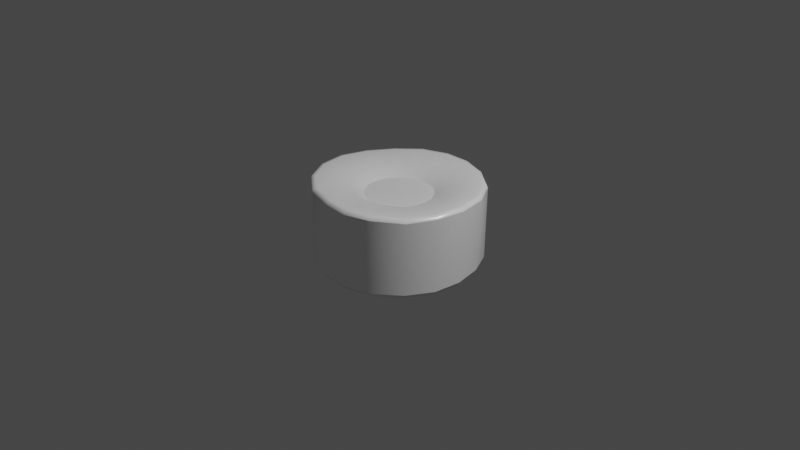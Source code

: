 # Source: Round_Pink.blend  (saved by Blender 2.93.21; exported with 4.5.12 LTS)
import bpy
from mathutils import Matrix  # noqa: F401  (used for matrix-valued properties, if any)

bpy.ops.wm.read_factory_settings(use_empty=True)
scene = bpy.context.scene
scene.name = 'Scene'

# ---- collections
col_collection = bpy.data.collections.new('Collection'); scene.collection.children.link(col_collection)

# ---- materials (node trees are filled in below, after node groups)
mat_mat = bpy.data.materials.new('Mat')
mat_mat.use_transparent_shadow = False
mat_mat.diffuse_color = (1.0, 1.0, 1.0, 1.0)
mat_mat.roughness = 0.2929
mat_mat.specular_intensity = 1.0

# ---- material node trees
mat_mat.use_nodes = True; mat_mat.node_tree.nodes.clear()
_N = mat_mat.node_tree.nodes; _L = mat_mat.node_tree.links
n0 = _N.new('ShaderNodeBsdfPrincipled'); n0.name = 'Principled BSDF'; n0.location = (10, 300)
n0.distribution = 'GGX'
n0.subsurface_method = 'BURLEY'
n0.inputs[0].default_value = (1.0, 1.0, 1.0, 1.0)
n0.inputs[2].default_value = 0.2929
n0.inputs[3].default_value = 1.45
n0.inputs[13].default_value = 1.0
n0.inputs[27].default_value = (0.0, 0.0, 0.0, 1.0)
n0.inputs[28].default_value = 1.0
n1 = _N.new('ShaderNodeOutputMaterial'); n1.name = 'Material Output'; n1.location = (300, 300)
n2 = _N.new('ShaderNodeNormalMap'); n2.name = 'Normal Map'; n2.location = (-300, -300)
n2.label = 'Normal/Map'
_L.new(n0.outputs[0], n1.inputs[0])
_L.new(n2.outputs[0], n0.inputs[5])
n1.is_active_output = True

# ---- world
world_world = bpy.data.worlds.new('World'); scene.world = world_world
world_world.use_nodes = True; world_world.node_tree.nodes.clear()
_N = world_world.node_tree.nodes; _L = world_world.node_tree.links
n0 = _N.new('ShaderNodeOutputWorld'); n0.name = 'World Output'; n0.location = (300, 300)
n1 = _N.new('ShaderNodeBackground'); n1.name = 'Background'; n1.location = (10, 300)
n1.inputs[0].default_value = (0.05088, 0.05088, 0.05088, 1.0)
_L.new(n1.outputs[0], n0.inputs[0])
n0.is_active_output = True
world_world.color = (0.05088, 0.05088, 0.05088)
world_world.use_sun_shadow = False
world_world.sun_shadow_jitter_overblur = 0.0

# ---- cameras
cam_camera = bpy.data.cameras.new('Camera')
cam_camera.clip_end = 100.0
cam_camera.ortho_scale = 7.314

# ---- lights
light_light = bpy.data.lights.new('Light', 'POINT')
light_light.transmission_factor = 0.0
light_light.energy = 1000.0
light_light.shadow_soft_size = 0.1
light_light.shadow_maximum_resolution = 0.006
light_light.use_absolute_resolution = True

# ---- meshes
me_mesh = bpy.data.meshes.new('Mesh')
me_mesh.from_pydata([(-35.81, 29.96, -0.01411), (-48.85, 37.06, 0.2913), (17.78, -29.97, -30.94), (-83.5, 44.08, 1.398), (-87.26, 43.5, 1.28), (-88.81, 40.15, 1.021), (-18.14, -28.52, -30.88), (-33.59, 30.12, 12.35), (-45.73, 37.54, 17.32), (24.09, -36.66, -42.06), (-78.3, 44.89, 30.52), (-81.84, 44.32, 31.7), (-83.25, 41.23, 32.16), (-24.76, -34.5, -42.05), (-27.33, 30.16, 23.14), (-37.16, 37.48, 31.91), (35.63, -29.96, 0.05588), (-63.79, 44.26, 55.05), (-66.7, 43.81, 57.47), (-67.86, 40.95, 58.56), (48.09, -36.57, 0.314), (-17.75, 30.19, 31.1), (-23.81, 37.07, 42.03), (41.42, -42.31, -72.0), (-40.85, 42.8, 71.63), (-42.84, 42.37, 75.0), (-43.66, 39.46, 76.45), (-42.24, -39.11, -71.92), (-6.046, 30.1, 35.19), (-7.689, 36.7, 47.14), (43.33, -41.88, -75.27), (-11.99, 41.47, 78.29), (-12.62, 41.03, 81.98), (-12.9, 38.02, 83.47), (-44.14, -38.57, -75.17), (6.269, 30.03, 35.22), (8.796, 36.74, 47.71), (44.02, -38.84, -76.53), (15.27, 42.34, 81.35), (15.9, 41.93, 85.11), (16.16, 38.94, 86.61), (-44.92, -35.39, -76.46), (17.9, 29.93, 30.97), (24.33, 36.72, 42.53), (6.211, -29.98, -35.22), (41.33, 43.03, 74.11), (43.22, 42.58, 77.35), (43.97, 39.55, 78.64), (-27.85, -27.46, -22.83), (27.48, 29.74, 22.75), (37.52, 36.06, 30.85), (8.46, -36.73, -47.98), (64.34, 40.75, 52.32), (67.26, 40.26, 54.63), (68.43, 37.22, 55.53), (-38.0, -32.97, -31.08), (33.72, 29.69, 11.93), (46.21, 35.98, 15.86), (80.97, -41.67, 1.306), (79.27, 41.92, 27.77), (82.8, 41.63, 29.2), (84.25, 38.77, 29.84), (84.8, -41.24, 1.28), (35.9, 29.85, -0.1625), (49.26, 36.56, -0.3012), (14.46, -42.39, -82.02), (84.55, 43.23, 0.4281), (88.26, 42.82, 0.4657), (89.76, 39.83, 0.4983), (-64.37, -39.34, -53.34), (33.71, 29.98, -12.26), (46.25, 36.91, -16.63), (15.12, -41.95, -85.73), (79.15, 43.06, -28.11), (82.57, 42.53, -29.45), (83.87, 39.43, -30.01), (-67.21, -39.16, -55.77), (27.42, 30.01, -22.97), (37.48, 36.92, -31.18), (15.38, -38.93, -87.2), (63.98, 42.76, -53.25), (66.8, 42.25, -55.71), (67.79, 39.2, -56.66), (-68.35, -36.19, -56.74), (17.87, 29.98, -30.97), (24.15, 36.83, -42.03), (-6.291, -29.53, -35.2), (40.26, 42.95, -71.23), (42.01, 42.52, -74.44), (42.5, 39.55, -75.62), (-34.2, -27.12, -12.11), (6.211, 29.98, -35.22), (8.317, 36.75, -47.91), (-8.549, -36.22, -47.95), (12.53, 42.98, -80.93), (12.9, 42.64, -84.47), (13.0, 39.68, -85.86), (-46.55, -33.24, -16.54), (-6.211, 29.98, -35.22), (-8.46, 36.73, -47.98), (86.53, -38.3, 1.147), (-14.77, 42.46, -81.87), (-15.48, 42.04, -85.55), (-15.74, 39.02, -87.02), (33.28, -29.91, -12.08), (-17.88, 29.98, -30.98), (-24.36, 36.73, -42.19), (-14.52, -42.07, -82.0), (-41.75, 42.24, -72.24), (-43.65, 41.77, -75.51), (-44.39, 38.77, -76.81), (-78.44, -41.63, -28.46), (-27.4, 29.98, -22.99), (-37.43, 36.56, -31.43), (-15.17, -41.65, -85.71), (-64.97, 40.79, -54.69), (-67.98, 40.16, -57.25), (-69.16, 37.07, -58.28), (-81.92, -41.41, -29.75), (-33.66, 29.91, -12.29), (-46.03, 36.51, -16.8), (-15.43, -38.61, -87.18), (-79.41, 41.63, -28.97), (-82.99, 41.06, -30.35), (-84.52, 37.7, -31.13), (-83.34, -38.5, -30.29), (-36.49, -27.43, -0.03475), (-49.7, -34.42, -0.2694), (44.68, -36.43, -16.08), (-83.71, -42.85, -0.4055), (-87.4, -42.43, -0.3532), (-88.94, -39.48, -0.3953), (-34.36, -27.76, 12.11), (-47.0, -35.14, 16.07), (75.39, -41.47, -26.84), (-79.42, -43.99, 27.31), (-82.83, -43.41, 28.71), (-84.24, -40.39, 29.23), (-28.0, -27.88, 22.95), (-38.41, -34.78, 30.88), (79.11, -41.08, -28.22), (-65.47, -44.39, 51.89), (-68.23, -43.97, 54.4), (-69.25, -40.85, 55.48), (-18.24, -28.12, 31.07), (-25.03, -34.17, 42.19), (80.59, -38.08, -28.77), (-42.59, -41.87, 71.52), (-44.4, -41.68, 74.78), (-45.0, -38.72, 76.21), (-6.414, -28.82, 35.3), (-8.805, -34.77, 48.1), (27.09, -29.92, -22.84), (-14.94, -39.73, 82.19), (-15.57, -39.42, 85.88), (-15.74, -36.81, 87.3), (6.14, -29.56, 35.25), (8.349, -36.09, 48.02), (36.47, -36.49, -30.86), (14.32, -41.58, 82.07), (14.98, -41.17, 85.78), (15.27, -38.3, 87.24), (17.88, -29.98, 30.98), (24.36, -36.73, 42.19), (62.44, -41.94, -52.74), (41.64, -42.39, 72.13), (43.53, -41.95, 75.39), (44.27, -38.93, 76.7), (27.4, -29.98, 22.99), (37.32, -36.73, 31.32), (65.46, -41.53, -55.23), (63.8, -42.39, 53.54), (66.68, -41.95, 55.95), (67.83, -38.93, 56.92), (33.61, -29.98, 12.23), (45.71, -36.72, 16.68), (66.5, -38.48, -56.13), (77.77, -42.27, 28.73), (81.33, -41.83, 30.01), (82.83, -38.84, 30.47), (-0.08113, -29.52, 0.02826), (-0.0008246, 29.98, -0.0002985)], [], [(0, 1, 8, 7), (1, 3, 10, 8), (2, 44, 51, 9), (3, 4, 11, 10), (4, 5, 12, 11), (5, 131, 137, 12), (7, 8, 15, 14), (8, 10, 17, 15), (9, 51, 65, 23), (10, 11, 18, 17), (11, 12, 19, 18), (12, 137, 143, 19), (14, 15, 22, 21), (15, 17, 24, 22), (20, 128, 134, 58), (17, 18, 25, 24), (18, 19, 26, 25), (19, 143, 149, 26), (21, 22, 29, 28), (22, 24, 31, 29), (23, 65, 72, 30), (24, 25, 32, 31), (25, 26, 33, 32), (26, 149, 155, 33), (28, 29, 36, 35), (29, 31, 38, 36), (30, 72, 79, 37), (31, 32, 39, 38), (32, 33, 40, 39), (33, 155, 161, 40), (35, 36, 43, 42), (36, 38, 45, 43), (97, 127, 129, 111), (38, 39, 46, 45), (39, 40, 47, 46), (40, 161, 167, 47), (42, 43, 50, 49), (43, 45, 52, 50), (44, 86, 93, 51), (45, 46, 53, 52), (46, 47, 54, 53), (47, 167, 173, 54), (49, 50, 57, 56), (50, 52, 59, 57), (51, 93, 107, 65), (52, 53, 60, 59), (53, 54, 61, 60), (54, 173, 179, 61), (56, 57, 64, 63), (57, 59, 66, 64), (128, 158, 164, 134), (59, 60, 67, 66), (60, 61, 68, 67), (61, 179, 100, 68), (63, 64, 71, 70), (64, 66, 73, 71), (65, 107, 114, 72), (66, 67, 74, 73), (67, 68, 75, 74), (68, 100, 146, 75), (70, 71, 78, 77), (71, 73, 80, 78), (72, 114, 121, 79), (73, 74, 81, 80), (74, 75, 82, 81), (75, 146, 176, 82), (77, 78, 85, 84), (78, 80, 87, 85), (111, 129, 130, 118), (80, 81, 88, 87), (81, 82, 89, 88), (82, 176, 37, 89), (84, 85, 92, 91), (85, 87, 94, 92), (86, 6, 13, 93), (87, 88, 95, 94), (88, 89, 96, 95), (89, 37, 79, 96), (91, 92, 99, 98), (92, 94, 101, 99), (93, 13, 27, 107), (94, 95, 102, 101), (95, 96, 103, 102), (96, 79, 121, 103), (98, 99, 106, 105), (99, 101, 108, 106), (158, 9, 23, 164), (101, 102, 109, 108), (102, 103, 110, 109), (103, 121, 41, 110), (105, 106, 113, 112), (106, 108, 115, 113), (107, 27, 34, 114), (108, 109, 116, 115), (109, 110, 117, 116), (110, 41, 83, 117), (112, 113, 120, 119), (113, 115, 122, 120), (114, 34, 41, 121), (115, 116, 123, 122), (116, 117, 124, 123), (117, 83, 125, 124), (119, 120, 1, 0), (120, 122, 3, 1), (118, 130, 131, 125), (122, 123, 4, 3), (123, 124, 5, 4), (124, 125, 131, 5), (126, 132, 133, 127), (127, 133, 135, 129), (16, 104, 128, 20), (129, 135, 136, 130), (130, 136, 137, 131), (6, 48, 55, 13), (132, 138, 139, 133), (133, 139, 141, 135), (58, 134, 140, 62), (135, 141, 142, 136), (136, 142, 143, 137), (13, 55, 69, 27), (138, 144, 145, 139), (139, 145, 147, 141), (62, 140, 146, 100), (141, 147, 148, 142), (142, 148, 149, 143), (76, 118, 125, 83), (144, 150, 151, 145), (145, 151, 153, 147), (104, 152, 158, 128), (147, 153, 154, 148), (148, 154, 155, 149), (27, 69, 76, 34), (150, 156, 157, 151), (151, 157, 159, 153), (134, 164, 170, 140), (153, 159, 160, 154), (154, 160, 161, 155), (34, 76, 83, 41), (156, 162, 163, 157), (157, 163, 165, 159), (140, 170, 176, 146), (159, 165, 166, 160), (160, 166, 167, 161), (48, 90, 97, 55), (162, 168, 169, 163), (163, 169, 171, 165), (90, 126, 127, 97), (165, 171, 172, 166), (166, 172, 173, 167), (55, 97, 111, 69), (168, 174, 175, 169), (169, 175, 177, 171), (152, 2, 9, 158), (171, 177, 178, 172), (172, 178, 179, 173), (164, 23, 30, 170), (174, 16, 20, 175), (175, 20, 58, 177), (170, 30, 37, 176), (177, 58, 62, 178), (178, 62, 100, 179), (69, 111, 118, 76), (181, 112, 119), (181, 105, 112), (181, 49, 56), (181, 77, 84), (181, 70, 77), (181, 98, 105), (181, 42, 49), (181, 91, 98), (181, 28, 35), (181, 84, 91), (150, 144, 180), (180, 168, 162), (180, 126, 90), (162, 156, 180), (180, 156, 150), (180, 132, 126), (48, 6, 180), (90, 48, 180), (180, 2, 152), (16, 174, 180), (152, 104, 180), (6, 86, 180), (86, 44, 180), (44, 2, 180), (180, 144, 138), (138, 132, 180), (104, 16, 180), (174, 168, 180), (181, 35, 42), (181, 21, 28), (181, 14, 21), (181, 63, 70), (181, 7, 14), (181, 0, 7), (181, 56, 63), (181, 119, 0)])
me_mesh.polygons.foreach_set('use_smooth', [True] * 198)
_k = set([(0, 7), (0, 119), (2, 44), (2, 152), (5, 12), (5, 124), (6, 48), (6, 86), (7, 14), (12, 19), (14, 21), (16, 104), (16, 174), (19, 26), (21, 28), (26, 33), (28, 35), (33, 40), (35, 42), (37, 79), (37, 176), (40, 47), (41, 83), (41, 121), (42, 49), (44, 86), (47, 54), (48, 90), (49, 56), (54, 61), (56, 63), (61, 68), (63, 70), (68, 75), (70, 77), (75, 82), (77, 84), (79, 121), (82, 89), (83, 125), (84, 91), (89, 96), (90, 126), (91, 98), (96, 103), (98, 105), (100, 146), (100, 179), (103, 110), (104, 152), (105, 112), (110, 117), (112, 119), (117, 124), (125, 131), (126, 132), (131, 137), (132, 138), (137, 143), (138, 144), (143, 149), (144, 150), (146, 176), (149, 155), (150, 156), (155, 161), (156, 162), (161, 167), (162, 168), (167, 173), (168, 174), (173, 179)])
me_mesh.attributes.new('sharp_edge', 'BOOLEAN', 'EDGE').data.foreach_set('value', [ (min(e.vertices), max(e.vertices)) in _k for e in me_mesh.edges])
_uv = me_mesh.uv_layers.new(name='UVW')
_uv.uv.foreach_set('vector', [0.4327, 0.4186, 0.4245, 0.4186, 0.4245, 0.4269, 0.4327, 0.4269, 0.3122, 0.41, 0.2954, 0.41, 0.2954, 0.4269, 0.3122, 0.4269, 0.4241, 0.4186, 0.4159, 0.4186, 0.4159, 0.4269, 0.4241, 0.4269, 0.4758, 0.3412, 0.4676, 0.3412, 0.4676, 0.358, 0.4758, 0.358, 0.3466, 0.4699, 0.3466, 0.4617, 0.3298, 0.4617, 0.3298, 0.4699, 0.3122, 0.3235, 0.3122, 0.2895, 0.2954, 0.2895, 0.2954, 0.3235, 0.4327, 0.41, 0.4245, 0.41, 0.4245, 0.4182, 0.4327, 0.4182, 0.4327, 0.3239, 0.4159, 0.3239, 0.4159, 0.3408, 0.4327, 0.3408, 0.3294, 0.41, 0.3126, 0.41, 0.3126, 0.4269, 0.3294, 0.4269, 0.3294, 0.4699, 0.3294, 0.4617, 0.3126, 0.4617, 0.3126, 0.4699, 0.4758, 0.3239, 0.4676, 0.3239, 0.4676, 0.3408, 0.4758, 0.3408, 0.3298, 0.3235, 0.3638, 0.3235, 0.3638, 0.3067, 0.3298, 0.3067, 0.4241, 0.41, 0.4159, 0.41, 0.4159, 0.4182, 0.4241, 0.4182, 0.4155, 0.3584, 0.3987, 0.3584, 0.3987, 0.3752, 0.4155, 0.3752, 0.3811, 0.3928, 0.3642, 0.3928, 0.3642, 0.4096, 0.3811, 0.4096, 0.4758, 0.3067, 0.4676, 0.3067, 0.4676, 0.3235, 0.4758, 0.3235, 0.3122, 0.4699, 0.3122, 0.4617, 0.2954, 0.4617, 0.2954, 0.4699, 0.3811, 0.3408, 0.3811, 0.3067, 0.3642, 0.3067, 0.3642, 0.3408, 0.3811, 0.4186, 0.3728, 0.4186, 0.3728, 0.4269, 0.3811, 0.4269, 0.4155, 0.2723, 0.3987, 0.2723, 0.3987, 0.2891, 0.4155, 0.2891, 0.2781, 0.4699, 0.295, 0.4699, 0.295, 0.4617, 0.2781, 0.4617, 0.4758, 0.2895, 0.4676, 0.2895, 0.4676, 0.3063, 0.4758, 0.3063, 0.295, 0.4613, 0.295, 0.4531, 0.2781, 0.4531, 0.2781, 0.4613, 0.3811, 0.3752, 0.3811, 0.3412, 0.3642, 0.3412, 0.3642, 0.3752, 0.3725, 0.4186, 0.3642, 0.4186, 0.3642, 0.4269, 0.3725, 0.4269, 0.3983, 0.2723, 0.3815, 0.2723, 0.3815, 0.2891, 0.3983, 0.2891, 0.3987, 0.4527, 0.4155, 0.4527, 0.4155, 0.4445, 0.3987, 0.4445, 0.4585, 0.41, 0.4503, 0.41, 0.4503, 0.4269, 0.4585, 0.4269, 0.3811, 0.4527, 0.3811, 0.4445, 0.3642, 0.4445, 0.3642, 0.4527, 0.3638, 0.3752, 0.3638, 0.3412, 0.347, 0.3412, 0.347, 0.3752, 0.3811, 0.41, 0.3728, 0.41, 0.3728, 0.4182, 0.3811, 0.4182, 0.3983, 0.3239, 0.3815, 0.3239, 0.3815, 0.3408, 0.3983, 0.3408, 0.3466, 0.3756, 0.3298, 0.3756, 0.3298, 0.3924, 0.3466, 0.3924, 0.3466, 0.4527, 0.3466, 0.4445, 0.3298, 0.4445, 0.3298, 0.4527, 0.4585, 0.3067, 0.4503, 0.3067, 0.4503, 0.3235, 0.4585, 0.3235, 0.3126, 0.3752, 0.3466, 0.3752, 0.3466, 0.3584, 0.3126, 0.3584, 0.3725, 0.41, 0.3642, 0.41, 0.3642, 0.4182, 0.3725, 0.4182, 0.3983, 0.3584, 0.3815, 0.3584, 0.3815, 0.3752, 0.3983, 0.3752, 0.4327, 0.367, 0.4245, 0.367, 0.4245, 0.3752, 0.4327, 0.3752, 0.4585, 0.2723, 0.4503, 0.2723, 0.4503, 0.2891, 0.4585, 0.2891, 0.4155, 0.4441, 0.4155, 0.4359, 0.3987, 0.4359, 0.3987, 0.4441, 0.3811, 0.3063, 0.3811, 0.2723, 0.3642, 0.2723, 0.3642, 0.3063, 0.4241, 0.367, 0.4159, 0.367, 0.4159, 0.3752, 0.4241, 0.3752, 0.4155, 0.2895, 0.3987, 0.2895, 0.3987, 0.3063, 0.4155, 0.3063, 0.3122, 0.3928, 0.2954, 0.3928, 0.2954, 0.4096, 0.3122, 0.4096, 0.3983, 0.4441, 0.3983, 0.4359, 0.3815, 0.4359, 0.3815, 0.4441, 0.4499, 0.3412, 0.4417, 0.3412, 0.4417, 0.358, 0.4499, 0.358, 0.3298, 0.3408, 0.3638, 0.3408, 0.3638, 0.3239, 0.3298, 0.3239, 0.4327, 0.3584, 0.4245, 0.3584, 0.4245, 0.3666, 0.4327, 0.3666, 0.4155, 0.3239, 0.3987, 0.3239, 0.3987, 0.3408, 0.4155, 0.3408, 0.4155, 0.3412, 0.3987, 0.3412, 0.3987, 0.358, 0.4155, 0.358, 0.4499, 0.3067, 0.4417, 0.3067, 0.4417, 0.3235, 0.4499, 0.3235, 0.3466, 0.4441, 0.3466, 0.4359, 0.3298, 0.4359, 0.3298, 0.4441, 0.3638, 0.3063, 0.3638, 0.2723, 0.347, 0.2723, 0.347, 0.3063, 0.4241, 0.3584, 0.4159, 0.3584, 0.4159, 0.3666, 0.4241, 0.3666, 0.4155, 0.3756, 0.3987, 0.3756, 0.3987, 0.3924, 0.4155, 0.3924, 0.2954, 0.4441, 0.3122, 0.4441, 0.3122, 0.4359, 0.2954, 0.4359, 0.4413, 0.41, 0.4331, 0.41, 0.4331, 0.4269, 0.4413, 0.4269, 0.4327, 0.4355, 0.4327, 0.4273, 0.4159, 0.4273, 0.4159, 0.4355, 0.3294, 0.3408, 0.3294, 0.3067, 0.3126, 0.3067, 0.3126, 0.3408, 0.295, 0.4186, 0.2868, 0.4186, 0.2868, 0.4269, 0.295, 0.4269, 0.4327, 0.2895, 0.4159, 0.2895, 0.4159, 0.3063, 0.4327, 0.3063, 0.3987, 0.4355, 0.4155, 0.4355, 0.4155, 0.4273, 0.3987, 0.4273, 0.4413, 0.3239, 0.4331, 0.3239, 0.4331, 0.3408, 0.4413, 0.3408, 0.3811, 0.4355, 0.3811, 0.4273, 0.3642, 0.4273, 0.3642, 0.4355, 0.3466, 0.3063, 0.3466, 0.2723, 0.3298, 0.2723, 0.3298, 0.3063, 0.2864, 0.4186, 0.2781, 0.4186, 0.2781, 0.4269, 0.2864, 0.4269, 0.3466, 0.41, 0.3298, 0.41, 0.3298, 0.4269, 0.3466, 0.4269, 0.3298, 0.4355, 0.3466, 0.4355, 0.3466, 0.4273, 0.3298, 0.4273, 0.4413, 0.2895, 0.4331, 0.2895, 0.4331, 0.3063, 0.4413, 0.3063, 0.3294, 0.4355, 0.3294, 0.4273, 0.3126, 0.4273, 0.3126, 0.4355, 0.295, 0.3235, 0.295, 0.2895, 0.2781, 0.2895, 0.2781, 0.3235, 0.295, 0.41, 0.2868, 0.41, 0.2868, 0.4182, 0.295, 0.4182, 0.3983, 0.41, 0.3815, 0.41, 0.3815, 0.4269, 0.3983, 0.4269, 0.2864, 0.41, 0.2781, 0.41, 0.2781, 0.4182, 0.2864, 0.4182, 0.295, 0.4355, 0.295, 0.4273, 0.2781, 0.4273, 0.2781, 0.4355, 0.4758, 0.3584, 0.4676, 0.3584, 0.4676, 0.3752, 0.4758, 0.3752, 0.2781, 0.3752, 0.3122, 0.3752, 0.3122, 0.3584, 0.2781, 0.3584, 0.4155, 0.4014, 0.4073, 0.4014, 0.4073, 0.4096, 0.4155, 0.4096, 0.4155, 0.41, 0.3987, 0.41, 0.3987, 0.4269, 0.4155, 0.4269, 0.4327, 0.3756, 0.4159, 0.3756, 0.4159, 0.3924, 0.4327, 0.3924, 0.4413, 0.2723, 0.4331, 0.2723, 0.4331, 0.2891, 0.4413, 0.2891, 0.3122, 0.4355, 0.3122, 0.4273, 0.2954, 0.4273, 0.2954, 0.4355, 0.3294, 0.3063, 0.3294, 0.2723, 0.3126, 0.2723, 0.3126, 0.3063, 0.4069, 0.4014, 0.3987, 0.4014, 0.3987, 0.4096, 0.4069, 0.4096, 0.4327, 0.3412, 0.4159, 0.3412, 0.4159, 0.358, 0.4327, 0.358, 0.3638, 0.41, 0.347, 0.41, 0.347, 0.4269, 0.3638, 0.4269, 0.3638, 0.4355, 0.3638, 0.4273, 0.347, 0.4273, 0.347, 0.4355, 0.4413, 0.3067, 0.4331, 0.3067, 0.4331, 0.3235, 0.4413, 0.3235, 0.2781, 0.3408, 0.3122, 0.3408, 0.3122, 0.3239, 0.2781, 0.3239, 0.4155, 0.3928, 0.4073, 0.3928, 0.4073, 0.401, 0.4155, 0.401, 0.4327, 0.3067, 0.4159, 0.3067, 0.4159, 0.3235, 0.4327, 0.3235, 0.4413, 0.358, 0.4413, 0.3412, 0.4331, 0.3412, 0.4331, 0.358, 0.3983, 0.4355, 0.3983, 0.4273, 0.3815, 0.4273, 0.3815, 0.4355, 0.4413, 0.3584, 0.4331, 0.3584, 0.4331, 0.3752, 0.4413, 0.3752, 0.2781, 0.2891, 0.3122, 0.2891, 0.3122, 0.2723, 0.2781, 0.2723, 0.4069, 0.3928, 0.3987, 0.3928, 0.3987, 0.401, 0.4069, 0.401, 0.4327, 0.2723, 0.4159, 0.2723, 0.4159, 0.2891, 0.4327, 0.2891, 0.4413, 0.3924, 0.4413, 0.3756, 0.4331, 0.3756, 0.4331, 0.3924, 0.295, 0.4441, 0.295, 0.4359, 0.2781, 0.4359, 0.2781, 0.4441, 0.4413, 0.3928, 0.4331, 0.3928, 0.4331, 0.4096, 0.4413, 0.4096, 0.2781, 0.358, 0.3122, 0.358, 0.3122, 0.3412, 0.2781, 0.3412, 0.3466, 0.4014, 0.3384, 0.4014, 0.3384, 0.4096, 0.3466, 0.4096, 0.3983, 0.3928, 0.3815, 0.3928, 0.3815, 0.4096, 0.3983, 0.4096, 0.4499, 0.2891, 0.4499, 0.2723, 0.4417, 0.2723, 0.4417, 0.2891, 0.3294, 0.4441, 0.3294, 0.4359, 0.3126, 0.4359, 0.3126, 0.4441, 0.4499, 0.2895, 0.4417, 0.2895, 0.4417, 0.3063, 0.4499, 0.3063, 0.3126, 0.358, 0.3466, 0.358, 0.3466, 0.3412, 0.3126, 0.3412, 0.338, 0.4014, 0.3298, 0.4014, 0.3298, 0.4096, 0.338, 0.4096, 0.3638, 0.3928, 0.347, 0.3928, 0.347, 0.4096, 0.3638, 0.4096, 0.3466, 0.3928, 0.3384, 0.3928, 0.3384, 0.401, 0.3466, 0.401, 0.4499, 0.3408, 0.4499, 0.3239, 0.4417, 0.3239, 0.4417, 0.3408, 0.347, 0.4441, 0.3638, 0.4441, 0.3638, 0.4359, 0.347, 0.4359, 0.338, 0.3928, 0.3298, 0.3928, 0.3298, 0.401, 0.338, 0.401, 0.295, 0.4014, 0.2868, 0.4014, 0.2868, 0.4096, 0.295, 0.4096, 0.3294, 0.3928, 0.3126, 0.3928, 0.3126, 0.4096, 0.3294, 0.4096, 0.4499, 0.3752, 0.4499, 0.3584, 0.4417, 0.3584, 0.4417, 0.3752, 0.3642, 0.4441, 0.3811, 0.4441, 0.3811, 0.4359, 0.3642, 0.4359, 0.4499, 0.3924, 0.4499, 0.3756, 0.4417, 0.3756, 0.4417, 0.3924, 0.4155, 0.3067, 0.3987, 0.3067, 0.3987, 0.3235, 0.4155, 0.3235, 0.2864, 0.4014, 0.2781, 0.4014, 0.2781, 0.4096, 0.2864, 0.4096, 0.4327, 0.3928, 0.4159, 0.3928, 0.4159, 0.4096, 0.4327, 0.4096, 0.4159, 0.4441, 0.4327, 0.4441, 0.4327, 0.4359, 0.4159, 0.4359, 0.4499, 0.4096, 0.4499, 0.3928, 0.4417, 0.3928, 0.4417, 0.4096, 0.4331, 0.4355, 0.4499, 0.4355, 0.4499, 0.4273, 0.4331, 0.4273, 0.4499, 0.4269, 0.4499, 0.41, 0.4417, 0.41, 0.4417, 0.4269, 0.295, 0.3928, 0.2868, 0.3928, 0.2868, 0.401, 0.295, 0.401, 0.3983, 0.3756, 0.3815, 0.3756, 0.3815, 0.3924, 0.3983, 0.3924, 0.2864, 0.3928, 0.2781, 0.3928, 0.2781, 0.401, 0.2864, 0.401, 0.4331, 0.4441, 0.4499, 0.4441, 0.4499, 0.4359, 0.4331, 0.4359, 0.4585, 0.3063, 0.4585, 0.2895, 0.4503, 0.2895, 0.4503, 0.3063, 0.2781, 0.4527, 0.295, 0.4527, 0.295, 0.4445, 0.2781, 0.4445, 0.3811, 0.3842, 0.3728, 0.3842, 0.3728, 0.3924, 0.3811, 0.3924, 0.3638, 0.3756, 0.347, 0.3756, 0.347, 0.3924, 0.3638, 0.3924, 0.4585, 0.3408, 0.4585, 0.3239, 0.4503, 0.3239, 0.4503, 0.3408, 0.2954, 0.4527, 0.3122, 0.4527, 0.3122, 0.4445, 0.2954, 0.4445, 0.4585, 0.358, 0.4585, 0.3412, 0.4503, 0.3412, 0.4503, 0.358, 0.3126, 0.4527, 0.3294, 0.4527, 0.3294, 0.4445, 0.3126, 0.4445, 0.3725, 0.3842, 0.3642, 0.3842, 0.3642, 0.3924, 0.3725, 0.3924, 0.3983, 0.3412, 0.3815, 0.3412, 0.3815, 0.358, 0.3983, 0.358, 0.4585, 0.3752, 0.4585, 0.3584, 0.4503, 0.3584, 0.4503, 0.3752, 0.347, 0.4527, 0.3638, 0.4527, 0.3638, 0.4445, 0.347, 0.4445, 0.4585, 0.3924, 0.4585, 0.3756, 0.4503, 0.3756, 0.4503, 0.3924, 0.3811, 0.3756, 0.3728, 0.3756, 0.3728, 0.3838, 0.3811, 0.3838, 0.3725, 0.3756, 0.3642, 0.3756, 0.3642, 0.3838, 0.3725, 0.3838, 0.3983, 0.3067, 0.3815, 0.3067, 0.3815, 0.3235, 0.3983, 0.3235, 0.3294, 0.3842, 0.3212, 0.3842, 0.3212, 0.3924, 0.3294, 0.3924, 0.3815, 0.4527, 0.3983, 0.4527, 0.3983, 0.4445, 0.3815, 0.4445, 0.4585, 0.4096, 0.4585, 0.3928, 0.4503, 0.3928, 0.4503, 0.4096, 0.3983, 0.2895, 0.3815, 0.2895, 0.3815, 0.3063, 0.3983, 0.3063, 0.3208, 0.3842, 0.3126, 0.3842, 0.3126, 0.3924, 0.3208, 0.3924, 0.3122, 0.3756, 0.2954, 0.3756, 0.2954, 0.3924, 0.3122, 0.3924, 0.3294, 0.3756, 0.3212, 0.3756, 0.3212, 0.3838, 0.3294, 0.3838, 0.4159, 0.4527, 0.4327, 0.4527, 0.4327, 0.4445, 0.4159, 0.4445, 0.4585, 0.4441, 0.4585, 0.4273, 0.4503, 0.4273, 0.4503, 0.4441, 0.4331, 0.4527, 0.4499, 0.4527, 0.4499, 0.4445, 0.4331, 0.4445, 0.3208, 0.3756, 0.3126, 0.3756, 0.3126, 0.3838, 0.3208, 0.3838, 0.295, 0.3756, 0.2781, 0.3756, 0.2781, 0.3924, 0.295, 0.3924, 0.4672, 0.2891, 0.4672, 0.2723, 0.4589, 0.2723, 0.4589, 0.2891, 0.2954, 0.4613, 0.3122, 0.4613, 0.3122, 0.4531, 0.2954, 0.4531, 0.4672, 0.3063, 0.4672, 0.2895, 0.4589, 0.2895, 0.4589, 0.3063, 0.3126, 0.4613, 0.3294, 0.4613, 0.3294, 0.4531, 0.3126, 0.4531, 0.6894, 0.3468, 0.6894, 0.3625, 0.6818, 0.3625, 0.6976, 0.2816, 0.6976, 0.2973, 0.69, 0.2973, 0.6894, 0.412, 0.6894, 0.4277, 0.6818, 0.4277, 0.6894, 0.4283, 0.6818, 0.444, 0.6894, 0.444, 0.6737, 0.4521, 0.6894, 0.4446, 0.6894, 0.4521, 0.6737, 0.4603, 0.6894, 0.4527, 0.6894, 0.4603, 0.6411, 0.4603, 0.6568, 0.4527, 0.6568, 0.4603, 0.6892, 0.4525, 0.6735, 0.4601, 0.6735, 0.4525, 0.6898, 0.2971, 0.6898, 0.2814, 0.6974, 0.2814, 0.5922, 0.4603, 0.6079, 0.4603, 0.6079, 0.4527, 0.6735, 0.4444, 0.6735, 0.452, 0.6892, 0.4444, 0.6894, 0.3631, 0.6818, 0.3788, 0.6894, 0.3788, 0.6574, 0.4603, 0.6731, 0.4527, 0.6731, 0.4603, 0.6892, 0.4281, 0.6816, 0.4281, 0.6816, 0.4438, 0.6894, 0.3305, 0.6894, 0.3462, 0.6818, 0.3462, 0.6729, 0.4525, 0.6572, 0.4525, 0.6572, 0.4601, 0.6405, 0.4527, 0.6405, 0.4603, 0.6248, 0.4603, 0.6818, 0.3951, 0.6894, 0.3951, 0.6894, 0.3794, 0.6085, 0.4603, 0.6242, 0.4527, 0.6242, 0.4603, 0.6894, 0.4114, 0.6818, 0.4114, 0.6894, 0.3957, 0.6892, 0.4118, 0.6816, 0.4118, 0.6816, 0.4275, 0.6409, 0.4601, 0.6409, 0.4525, 0.6566, 0.4525, 0.5916, 0.4603, 0.5916, 0.4527, 0.5759, 0.4603, 0.6892, 0.3955, 0.6816, 0.3955, 0.6816, 0.4112, 0.6403, 0.4525, 0.6246, 0.4525, 0.6246, 0.4601, 0.6816, 0.3792, 0.6892, 0.3792, 0.6816, 0.3949, 0.6083, 0.4525, 0.6083, 0.4601, 0.624, 0.4525, 0.6892, 0.3629, 0.6816, 0.3629, 0.6816, 0.3786, 0.6077, 0.4525, 0.592, 0.4601, 0.592, 0.4525, 0.6816, 0.3623, 0.6892, 0.3466, 0.6816, 0.3466, 0.6894, 0.3142, 0.6894, 0.3299, 0.6818, 0.3299, 0.5596, 0.4603, 0.5753, 0.4527, 0.5753, 0.4603, 0.5914, 0.4525, 0.5757, 0.4525, 0.5757, 0.4601, 0.6816, 0.346, 0.6892, 0.3303, 0.6816, 0.3303, 0.5751, 0.4525, 0.5594, 0.4525, 0.5594, 0.4601, 0.6816, 0.3297, 0.6892, 0.314, 0.6816, 0.314])
me_mesh.materials.append(mat_mat)
me_mesh.use_remesh_fix_poles = True
me_mesh.use_remesh_preserve_attributes = False
me_mesh.update()
me_mesh.normals_split_custom_set([tuple(v) for v in zip(*[iter([0.4734, 0.8806, -0.02111, 0.3331, 0.9423, -0.03403, 0.3248, 0.937, -0.1287, 0.4547, 0.8728, -0.1775, 0.3331, 0.9423, -0.03403, 0.02027, 0.9987, -0.04754, 0.02779, 0.9995, -0.01677, 0.3248, 0.937, -0.1287, -0.2365, -0.8854, 0.4002, -0.09539, -0.8861, 0.4535, -0.06711, -0.9482, 0.3104, -0.1589, -0.9485, 0.2739, 0.02027, 0.9987, -0.04754, -0.5925, 0.8051, -0.02867, -0.5504, 0.8113, 0.197, 0.02779, 0.9995, -0.01677, -0.5925, 0.8051, -0.02867, -0.9032, 0.4292, -0.002709, -0.8443, 0.44, 0.3059, -0.5504, 0.8113, 0.197, -1.0, -0.001784, 0.004427, -1.0, -0.001784, 0.004419, -0.9411, -0.001667, 0.3383, -0.941, -0.001652, 0.3384, 0.4547, 0.8728, -0.1775, 0.3248, 0.937, -0.1287, 0.2679, 0.9396, -0.213, 0.371, 0.8738, -0.3144, 0.3248, 0.937, -0.1287, 0.02779, 0.9995, -0.01677, 0.04494, 0.999, -0.0001765, 0.2679, 0.9396, -0.213, -0.1589, -0.9485, 0.2739, -0.06711, -0.9482, 0.3104, -0.01061, -0.9997, 0.02405, -0.007356, -0.9997, 0.02538, 0.02779, 0.9995, -0.01677, -0.5504, 0.8113, 0.197, -0.3991, 0.8282, 0.3934, 0.04494, 0.999, -0.0001765, -0.5504, 0.8113, 0.197, -0.8443, 0.44, 0.3059, -0.6449, 0.4766, 0.5974, -0.3991, 0.8282, 0.3934, -0.941, -0.001652, 0.3384, -0.9411, -0.001667, 0.3383, -0.758, -0.005752, 0.6523, -0.758, -0.005752, 0.6523, 0.371, 0.8738, -0.3144, 0.2679, 0.9396, -0.213, 0.1751, 0.9438, -0.2803, 0.2402, 0.8756, -0.4191, 0.2679, 0.9396, -0.213, 0.04494, 0.999, -0.0001765, 0.0497, 0.9988, -0.003852, 0.1751, 0.9438, -0.2803, -0.3157, -0.9489, -0.0002468, -0.2983, -0.9482, 0.1096, -0.02161, -0.9997, 0.01176, -0.02193, -0.9997, -0.01159, 0.04494, 0.999, -0.0001765, -0.3991, 0.8282, 0.3934, -0.196, 0.831, 0.5207, 0.0497, 0.9988, -0.003852, -0.3991, 0.8282, 0.3934, -0.6449, 0.4766, 0.5974, -0.3441, 0.4823, 0.8056, -0.196, 0.831, 0.5207, -0.758, -0.005752, 0.6523, -0.758, -0.005752, 0.6523, -0.4653, 0.01301, 0.8851, -0.4653, 0.01301, 0.8851, 0.2402, 0.8756, -0.4191, 0.1751, 0.9438, -0.2803, 0.06224, 0.947, -0.3152, 0.08837, 0.878, -0.4705, 0.1751, 0.9438, -0.2803, 0.0497, 0.9988, -0.003852, 0.01012, 0.9998, -0.01564, 0.06224, 0.947, -0.3152, -0.007356, -0.9997, 0.02538, -0.01061, -0.9997, 0.02405, 0.09825, -0.8195, -0.5646, 0.3047, -0.8168, -0.4899, 0.0497, 0.9988, -0.003852, -0.196, 0.831, 0.5207, -0.08987, 0.8195, 0.566, 0.01012, 0.9998, -0.01564, -0.196, 0.831, 0.5207, -0.3441, 0.4823, 0.8056, -0.1446, 0.4538, 0.8793, -0.08987, 0.8195, 0.566, -0.4653, 0.01301, 0.8851, -0.4653, 0.01301, 0.8851, -0.1733, 0.03163, 0.9844, -0.1733, 0.0316, 0.9844, 0.08837, 0.878, -0.4705, 0.06224, 0.947, -0.3152, -0.05221, 0.9482, -0.3132, -0.07033, 0.8841, -0.4621, 0.06224, 0.947, -0.3152, 0.01012, 0.9998, -0.01564, -0.02545, 0.9995, -0.02041, -0.05221, 0.9482, -0.3132, 0.3047, -0.8168, -0.4899, 0.09825, -0.8195, -0.5646, 0.1572, -0.4409, -0.8837, 0.4724, -0.4285, -0.7702, 0.01012, 0.9998, -0.01564, -0.08987, 0.8195, 0.566, 0.0259, 0.8221, 0.5688, -0.02545, 0.9995, -0.02041, -0.08987, 0.8195, 0.566, -0.1446, 0.4538, 0.8793, 0.0639, 0.4497, 0.8909, 0.0259, 0.8221, 0.5688, -0.1733, 0.0316, 0.9844, -0.1733, 0.03163, 0.9844, 0.1297, 0.01165, 0.9915, 0.1297, 0.01165, 0.9915, -0.07033, 0.8841, -0.4621, -0.05221, 0.9482, -0.3132, -0.1415, 0.9491, -0.2813, -0.2165, 0.8899, -0.4015, -0.05221, 0.9482, -0.3132, -0.02545, 0.9995, -0.02041, 0.005771, 0.9993, -0.0363, -0.1415, 0.9491, -0.2813, 0.3152, -0.9458, 0.07782, 0.3546, -0.9342, -0.03947, 0.06834, -0.9969, -0.03967, 0.09324, -0.9954, -0.02315, -0.02545, 0.9995, -0.02041, 0.0259, 0.8221, 0.5688, 0.2967, 0.8249, 0.4811, 0.005771, 0.9993, -0.0363, 0.0259, 0.8221, 0.5688, 0.0639, 0.4497, 0.8909, 0.4512, 0.4494, 0.771, 0.2967, 0.8249, 0.4811, 0.1297, 0.01165, 0.9915, 0.1297, 0.01165, 0.9915, 0.4973, -0.006073, 0.8676, 0.4972, -0.006071, 0.8676, -0.2165, 0.8899, -0.4015, -0.1415, 0.9491, -0.2813, -0.2201, 0.9542, -0.2026, -0.3328, 0.8962, -0.2934, -0.1415, 0.9491, -0.2813, 0.005771, 0.9993, -0.0363, 0.001336, 0.9998, -0.01901, -0.2201, 0.9542, -0.2026, -0.09539, -0.8861, 0.4535, 0.02436, -0.8894, 0.4565, -0.003017, -0.9484, 0.3171, -0.06711, -0.9482, 0.3104, 0.005771, 0.9993, -0.0363, 0.2967, 0.8249, 0.4811, 0.4537, 0.8164, 0.3573, 0.001336, 0.9998, -0.01901, 0.2967, 0.8249, 0.4811, 0.4512, 0.4494, 0.771, 0.6965, 0.4468, 0.5615, 0.4537, 0.8164, 0.3573, 0.4972, -0.006071, 0.8676, 0.4973, -0.006073, 0.8676, 0.772, -0.003883, 0.6356, 0.772, -0.00388, 0.6356, -0.3328, 0.8962, -0.2934, -0.2201, 0.9542, -0.2026, -0.2892, 0.9534, -0.08591, -0.413, 0.8995, -0.1429, -0.2201, 0.9542, -0.2026, 0.001336, 0.9998, -0.01901, -0.04203, 0.9988, 0.02473, -0.2892, 0.9534, -0.08591, -0.06711, -0.9482, 0.3104, -0.003017, -0.9484, 0.3171, -0.05244, -0.998, 0.03503, -0.01061, -0.9997, 0.02405, 0.001336, 0.9998, -0.01901, 0.4537, 0.8164, 0.3573, 0.5055, 0.8304, 0.2341, -0.04203, 0.9988, 0.02473, 0.4537, 0.8164, 0.3573, 0.6965, 0.4468, 0.5615, 0.8188, 0.4644, 0.3375, 0.5055, 0.8304, 0.2341, 0.772, -0.00388, 0.6356, 0.772, -0.003883, 0.6356, 0.9411, -0.0166, 0.3377, 0.9411, -0.0166, 0.3377, -0.413, 0.8995, -0.1429, -0.2892, 0.9534, -0.08591, -0.3169, 0.9482, 0.0216, -0.4468, 0.8945, 0.01882, -0.2892, 0.9534, -0.08591, -0.04203, 0.9988, 0.02473, -0.03845, 0.9991, 0.01941, -0.3169, 0.9482, 0.0216, -0.2983, -0.9482, 0.1096, -0.2439, -0.948, 0.2044, -0.01335, -0.9996, 0.02626, -0.02161, -0.9997, 0.01176, -0.04203, 0.9988, 0.02473, 0.5055, 0.8304, 0.2341, 0.5657, 0.8246, 0.01034, -0.03845, 0.9991, 0.01941, 0.5055, 0.8304, 0.2341, 0.8188, 0.4644, 0.3375, 0.8936, 0.4489, 0.003668, 0.5657, 0.8246, 0.01034, 0.9411, -0.0166, 0.3377, 0.9411, -0.0166, 0.3377, 0.9992, -0.03628, -0.01907, 0.9992, -0.03628, -0.01913, -0.4468, 0.8945, 0.01882, -0.3169, 0.9482, 0.0216, -0.3005, 0.9464, 0.118, -0.4285, 0.8874, 0.1701, -0.3169, 0.9482, 0.0216, -0.03845, 0.9991, 0.01941, -0.02283, 0.9997, 0.003632, -0.3005, 0.9464, 0.118, -0.01061, -0.9997, 0.02405, -0.05244, -0.998, 0.03503, -0.1441, -0.8186, -0.556, 0.09825, -0.8195, -0.5646, -0.03845, 0.9991, 0.01941, 0.5657, 0.8246, 0.01034, 0.5482, 0.8073, -0.2185, -0.02283, 0.9997, 0.003632, 0.5657, 0.8246, 0.01034, 0.8936, 0.4489, 0.003668, 0.8452, 0.4216, -0.3286, 0.5482, 0.8073, -0.2185, 0.9992, -0.03628, -0.01913, 0.9992, -0.03628, -0.01907, 0.9383, -0.03774, -0.3439, 0.9384, -0.03772, -0.3436, -0.4285, 0.8874, 0.1701, -0.3005, 0.9464, 0.118, -0.2462, 0.9459, 0.2112, -0.357, 0.8828, 0.3054, -0.3005, 0.9464, 0.118, -0.02283, 0.9997, 0.003632, -0.01531, 0.9998, 0.01172, -0.2462, 0.9459, 0.2112, 0.09825, -0.8195, -0.5646, -0.1441, -0.8186, -0.556, -0.1799, -0.4407, -0.8795, 0.1572, -0.4409, -0.8837, -0.02283, 0.9997, 0.003632, 0.5482, 0.8073, -0.2185, 0.4425, 0.8033, -0.3987, -0.01531, 0.9998, 0.01172, 0.5482, 0.8073, -0.2185, 0.8452, 0.4216, -0.3286, 0.6779, 0.408, -0.6116, 0.4425, 0.8033, -0.3987, 0.9384, -0.03772, -0.3436, 0.9383, -0.03774, -0.3439, 0.768, -0.01426, -0.6403, 0.768, -0.01449, -0.6402, -0.357, 0.8828, 0.3054, -0.2462, 0.9459, 0.2112, -0.1637, 0.9445, 0.285, -0.2377, 0.8816, 0.4077, -0.2462, 0.9459, 0.2112, -0.01531, 0.9998, 0.01172, -0.01298, 0.9995, 0.02853, -0.1637, 0.9445, 0.285, 0.09324, -0.9954, -0.02315, 0.06834, -0.9969, -0.03967, -0.5645, -0.8247, -0.03466, -0.4961, -0.8375, -0.2293, -0.01531, 0.9998, 0.01172, 0.4425, 0.8033, -0.3987, 0.2827, 0.8064, -0.5194, -0.01298, 0.9995, 0.02853, 0.4425, 0.8033, -0.3987, 0.6779, 0.408, -0.6116, 0.4324, 0.4039, -0.8062, 0.2827, 0.8064, -0.5194, 0.768, -0.01449, -0.6402, 0.768, -0.01426, -0.6403, 0.4946, 0.01257, -0.869, 0.4947, 0.01276, -0.869, -0.2377, 0.8816, 0.4077, -0.1637, 0.9445, 0.285, -0.06231, 0.945, 0.3211, -0.08436, 0.8842, 0.4594, -0.1637, 0.9445, 0.285, -0.01298, 0.9995, 0.02853, -0.01421, 0.9992, 0.03662, -0.06231, 0.945, 0.3211, 0.02436, -0.8894, 0.4565, 0.1391, -0.9029, 0.4067, 0.07659, -0.9552, 0.2859, -0.003017, -0.9484, 0.3171, -0.01298, 0.9995, 0.02853, 0.2827, 0.8064, -0.5194, 0.1005, 0.8155, -0.57, -0.01421, 0.9992, 0.03662, 0.2827, 0.8064, -0.5194, 0.4324, 0.4039, -0.8062, 0.1648, 0.4213, -0.8918, 0.1005, 0.8155, -0.57, 0.4947, 0.01276, -0.869, 0.4946, 0.01257, -0.869, 0.1816, 0.01634, -0.9832, 0.1814, 0.01632, -0.9833, -0.08436, 0.8842, 0.4594, -0.06231, 0.945, 0.3211, 0.04988, 0.9478, 0.315, 0.07932, 0.8866, 0.4558, -0.06231, 0.945, 0.3211, -0.01421, 0.9992, 0.03662, -0.006431, 0.9995, 0.03026, 0.04988, 0.9478, 0.315, -0.003017, -0.9484, 0.3171, 0.07659, -0.9552, 0.2859, -0.0411, -0.9984, 0.03763, -0.05244, -0.998, 0.03503, -0.01421, 0.9992, 0.03662, 0.1005, 0.8155, -0.57, -0.09851, 0.8205, -0.563, -0.006431, 0.9995, 0.03026, 0.1005, 0.8155, -0.57, 0.1648, 0.4213, -0.8918, -0.1416, 0.4413, -0.8861, -0.09851, 0.8205, -0.563, 0.1814, 0.01632, -0.9833, 0.1816, 0.01634, -0.9832, -0.1623, 0.004879, -0.9867, -0.1621, 0.00487, -0.9868, 0.07932, 0.8866, 0.4558, 0.04988, 0.9478, 0.315, 0.1445, 0.9506, 0.2748, 0.2263, 0.8882, 0.3998, 0.04988, 0.9478, 0.315, -0.006431, 0.9995, 0.03026, -0.01362, 0.9996, 0.02436, 0.1445, 0.9506, 0.2748, -0.2439, -0.948, 0.2044, -0.1589, -0.9485, 0.2739, -0.007356, -0.9997, 0.02538, -0.01335, -0.9996, 0.02626, -0.006431, 0.9995, 0.03026, -0.09851, 0.8205, -0.563, -0.2949, 0.8169, -0.4957, -0.01362, 0.9996, 0.02436, -0.09851, 0.8205, -0.563, -0.1416, 0.4413, -0.8861, -0.4356, 0.4453, -0.7823, -0.2949, 0.8169, -0.4957, -0.1621, 0.00487, -0.9868, -0.1623, 0.004879, -0.9867, -0.4867, -0.006032, -0.8736, -0.4867, -0.006033, -0.8736, 0.2263, 0.8882, 0.3998, 0.1445, 0.9506, 0.2748, 0.2199, 0.9554, 0.1969, 0.3417, 0.8919, 0.2963, 0.1445, 0.9506, 0.2748, -0.01362, 0.9996, 0.02436, -0.01513, 0.9999, 0.0007596, 0.2199, 0.9554, 0.1969, -0.05244, -0.998, 0.03503, -0.0411, -0.9984, 0.03763, -0.3175, -0.8143, -0.4859, -0.1441, -0.8186, -0.556, -0.01362, 0.9996, 0.02436, -0.2949, 0.8169, -0.4957, -0.4459, 0.8119, -0.3769, -0.01513, 0.9999, 0.0007596, -0.2949, 0.8169, -0.4957, -0.4356, 0.4453, -0.7823, -0.6749, 0.4515, -0.5836, -0.4459, 0.8119, -0.3769, -0.4867, -0.006033, -0.8736, -0.4867, -0.006032, -0.8736, -0.7596, -0.01564, -0.6502, -0.7596, -0.01564, -0.6502, 0.3417, 0.8919, 0.2963, 0.2199, 0.9554, 0.1969, 0.2914, 0.9532, 0.08113, 0.4286, 0.8912, 0.1485, 0.2199, 0.9554, 0.1969, -0.01513, 0.9999, 0.0007596, 0.009809, 0.999, -0.04354, 0.2914, 0.9532, 0.08113, -0.1441, -0.8186, -0.556, -0.3175, -0.8143, -0.4859, -0.4648, -0.4351, -0.7711, -0.1799, -0.4407, -0.8795, -0.01513, 0.9999, 0.0007596, -0.4459, 0.8119, -0.3769, -0.5433, 0.8087, -0.2254, 0.009809, 0.999, -0.04354, -0.4459, 0.8119, -0.3769, -0.6749, 0.4515, -0.5836, -0.8422, 0.4455, -0.3038, -0.5433, 0.8087, -0.2254, -0.7596, -0.01564, -0.6502, -0.7596, -0.01564, -0.6502, -0.9437, -0.0129, -0.3306, -0.9437, -0.01289, -0.3306, 0.4286, 0.8912, 0.1485, 0.2914, 0.9532, 0.08113, 0.3331, 0.9423, -0.03403, 0.4734, 0.8806, -0.02111, 0.2914, 0.9532, 0.08113, 0.009809, 0.999, -0.04354, 0.02027, 0.9987, -0.04754, 0.3331, 0.9423, -0.03403, -0.4961, -0.8375, -0.2293, -0.5645, -0.8247, -0.03466, -0.8887, -0.4576, -0.02679, -0.8256, -0.4593, -0.3277, 0.009809, 0.999, -0.04354, -0.5433, 0.8087, -0.2254, -0.5925, 0.8051, -0.02867, 0.02027, 0.9987, -0.04754, -0.5433, 0.8087, -0.2254, -0.8422, 0.4455, -0.3038, -0.9032, 0.4292, -0.002709, -0.5925, 0.8051, -0.02867, -0.9437, -0.01289, -0.3306, -0.9437, -0.0129, -0.3306, -1.0, -0.001784, 0.004419, -1.0, -0.001784, 0.004427, 0.4598, -0.8874, -0.03462, 0.4463, -0.8775, -0.1757, 0.3423, -0.929, -0.1404, 0.3546, -0.9342, -0.03947, 0.3546, -0.9342, -0.03947, 0.3423, -0.929, -0.1404, 0.05015, -0.9978, -0.04264, 0.06834, -0.9969, -0.03967, -0.4686, -0.8834, 0.005862, -0.4441, -0.881, 0.1634, -0.2983, -0.9482, 0.1096, -0.3157, -0.9489, -0.0002468, 0.06834, -0.9969, -0.03967, 0.05015, -0.9978, -0.04264, -0.5545, -0.8141, 0.1726, -0.5645, -0.8247, -0.03466, -0.5645, -0.8247, -0.03466, -0.5545, -0.8141, 0.1726, -0.849, -0.4436, 0.2871, -0.8887, -0.4576, -0.02679, 0.1391, -0.9029, 0.4067, 0.2762, -0.9163, 0.2901, 0.2072, -0.9581, 0.1978, 0.07659, -0.9552, 0.2859, 0.4463, -0.8775, -0.1757, 0.3601, -0.886, -0.2921, 0.2906, -0.9317, -0.2178, 0.3423, -0.929, -0.1404, 0.3423, -0.929, -0.1404, 0.2906, -0.9317, -0.2178, 0.07995, -0.9964, -0.02973, 0.05015, -0.9978, -0.04264, -0.02193, -0.9997, -0.01159, -0.02161, -0.9997, 0.01176, 0.5315, -0.8276, -0.1805, 0.551, -0.834, -0.02956, 0.05015, -0.9978, -0.04264, 0.07995, -0.9964, -0.02973, -0.4245, -0.8229, 0.3777, -0.5545, -0.8141, 0.1726, -0.5545, -0.8141, 0.1726, -0.4245, -0.8229, 0.3777, -0.6851, -0.4399, 0.5805, -0.849, -0.4436, 0.2871, 0.07659, -0.9552, 0.2859, 0.2072, -0.9581, 0.1978, 0.05338, -0.9985, 0.007502, -0.0411, -0.9984, 0.03763, 0.3601, -0.886, -0.2921, 0.2027, -0.9022, -0.3808, 0.1757, -0.9453, -0.2747, 0.2906, -0.9317, -0.2178, 0.2906, -0.9317, -0.2178, 0.1757, -0.9453, -0.2747, 0.08678, -0.9957, -0.03325, 0.07995, -0.9964, -0.02973, 0.551, -0.834, -0.02956, 0.5315, -0.8276, -0.1805, 0.838, -0.4623, -0.2898, 0.8724, -0.4873, -0.03679, 0.07995, -0.9964, -0.02973, 0.08678, -0.9957, -0.03325, -0.2292, -0.8346, 0.5008, -0.4245, -0.8229, 0.3777, -0.4245, -0.8229, 0.3777, -0.2292, -0.8346, 0.5008, -0.4282, -0.4586, 0.7787, -0.6851, -0.4399, 0.5805, -0.4014, -0.8301, -0.3869, -0.4961, -0.8375, -0.2293, -0.8256, -0.4593, -0.3277, -0.6734, -0.4469, -0.5889, 0.2027, -0.9022, -0.3808, 0.02169, -0.9038, -0.4273, 0.01478, -0.9543, -0.2986, 0.1757, -0.9453, -0.2747, 0.1757, -0.9453, -0.2747, 0.01478, -0.9543, -0.2986, -0.0001259, -0.9994, -0.03597, 0.08678, -0.9957, -0.03325, -0.4441, -0.881, 0.1634, -0.3638, -0.8823, 0.2987, -0.2439, -0.948, 0.2044, -0.2983, -0.9482, 0.1096, 0.08678, -0.9957, -0.03325, -0.0001259, -0.9994, -0.03597, -0.09245, -0.8338, 0.5442, -0.2292, -0.8346, 0.5008, -0.2292, -0.8346, 0.5008, -0.09245, -0.8338, 0.5442, -0.1555, -0.4705, 0.8686, -0.4282, -0.4586, 0.7787, -0.0411, -0.9984, 0.03763, 0.05338, -0.9985, 0.007502, -0.4014, -0.8301, -0.3869, -0.3175, -0.8143, -0.4859, 0.02169, -0.9038, -0.4273, -0.1253, -0.8937, -0.4307, -0.1027, -0.9508, -0.2922, 0.01478, -0.9543, -0.2986, 0.01478, -0.9543, -0.2986, -0.1027, -0.9508, -0.2922, -0.05066, -0.9985, -0.0203, -0.0001259, -0.9994, -0.03597, -0.02161, -0.9997, 0.01176, -0.01335, -0.9996, 0.02626, 0.4628, -0.8183, -0.3409, 0.5315, -0.8276, -0.1805, -0.0001259, -0.9994, -0.03597, -0.05066, -0.9985, -0.0203, 0.06513, -0.8293, 0.555, -0.09245, -0.8338, 0.5442, -0.09245, -0.8338, 0.5442, 0.06513, -0.8293, 0.555, 0.1385, -0.4635, 0.8752, -0.1555, -0.4705, 0.8686, -0.3175, -0.8143, -0.4859, -0.4014, -0.8301, -0.3869, -0.6734, -0.4469, -0.5889, -0.4648, -0.4351, -0.7711, -0.1253, -0.8937, -0.4307, -0.2443, -0.8872, -0.3915, -0.1721, -0.9486, -0.2656, -0.1027, -0.9508, -0.2922, -0.1027, -0.9508, -0.2922, -0.1721, -0.9486, -0.2656, -0.02553, -0.9996, -0.01534, -0.05066, -0.9985, -0.0203, 0.5315, -0.8276, -0.1805, 0.4628, -0.8183, -0.3409, 0.7203, -0.4288, -0.5453, 0.838, -0.4623, -0.2898, -0.05066, -0.9985, -0.0203, -0.02553, -0.9996, -0.01534, 0.2754, -0.8229, 0.497, 0.06513, -0.8293, 0.555, 0.06513, -0.8293, 0.555, 0.2754, -0.8229, 0.497, 0.4421, -0.4508, 0.7755, 0.1385, -0.4635, 0.8752, 0.2762, -0.9163, 0.2901, 0.3997, -0.9077, 0.1275, 0.3152, -0.9458, 0.07782, 0.2072, -0.9581, 0.1978, -0.2443, -0.8872, -0.3915, -0.3545, -0.8867, -0.2968, -0.2417, -0.9489, -0.2029, -0.1721, -0.9486, -0.2656, -0.1721, -0.9486, -0.2656, -0.2417, -0.9489, -0.2029, -0.01665, -0.9997, -0.01603, -0.02553, -0.9996, -0.01534, 0.3997, -0.9077, 0.1275, 0.4598, -0.8874, -0.03462, 0.3546, -0.9342, -0.03947, 0.3152, -0.9458, 0.07782, -0.02553, -0.9996, -0.01534, -0.01665, -0.9997, -0.01603, 0.439, -0.8217, 0.3633, 0.2754, -0.8229, 0.497, 0.2754, -0.8229, 0.497, 0.439, -0.8217, 0.3633, 0.6867, -0.4503, 0.5706, 0.4421, -0.4508, 0.7755, 0.2072, -0.9581, 0.1978, 0.3152, -0.9458, 0.07782, 0.09324, -0.9954, -0.02315, 0.05338, -0.9985, 0.007502, -0.3545, -0.8867, -0.2968, -0.4369, -0.8859, -0.1556, -0.296, -0.949, -0.1088, -0.2417, -0.9489, -0.2029, -0.2417, -0.9489, -0.2029, -0.296, -0.949, -0.1088, -0.01848, -0.9997, -0.0179, -0.01665, -0.9997, -0.01603, -0.3638, -0.8823, 0.2987, -0.2365, -0.8854, 0.4002, -0.1589, -0.9485, 0.2739, -0.2439, -0.948, 0.2044, -0.01665, -0.9997, -0.01603, -0.01848, -0.9997, -0.0179, 0.5328, -0.8297, 0.1662, 0.439, -0.8217, 0.3633, 0.439, -0.8217, 0.3633, 0.5328, -0.8297, 0.1662, 0.8381, -0.4724, 0.2727, 0.6867, -0.4503, 0.5706, -0.01335, -0.9996, 0.02626, -0.007356, -0.9997, 0.02538, 0.3047, -0.8168, -0.4899, 0.4628, -0.8183, -0.3409, -0.4369, -0.8859, -0.1556, -0.4686, -0.8834, 0.005862, -0.3157, -0.9489, -0.0002468, -0.296, -0.949, -0.1088, -0.296, -0.949, -0.1088, -0.3157, -0.9489, -0.0002468, -0.02193, -0.9997, -0.01159, -0.01848, -0.9997, -0.0179, 0.4628, -0.8183, -0.3409, 0.3047, -0.8168, -0.4899, 0.4724, -0.4285, -0.7702, 0.7203, -0.4288, -0.5453, -0.01848, -0.9997, -0.0179, -0.02193, -0.9997, -0.01159, 0.551, -0.834, -0.02956, 0.5328, -0.8297, 0.1662, 0.5328, -0.8297, 0.1662, 0.551, -0.834, -0.02956, 0.8724, -0.4873, -0.03679, 0.8381, -0.4724, 0.2727, 0.05338, -0.9985, 0.007502, 0.09324, -0.9954, -0.02315, -0.4961, -0.8375, -0.2293, -0.4014, -0.8301, -0.3869, 0.002775, 1.0, -0.0006568, -0.001973, 1.0, 0.002327, -0.002281, 1.0, 0.00019, 0.002775, 1.0, -0.0006568, -1.938e-05, 1.0, 1.109e-05, -0.001973, 1.0, 0.002327, 0.002775, 1.0, -0.0006568, 0.01169, 0.9999, -0.003313, 0.006236, 1.0, 0.007222, 0.002775, 1.0, -0.0006568, -0.0007608, 1.0, 0.0003514, -0.0009801, 1.0, -0.000658, 0.002775, 1.0, -0.0006568, 0.002248, 1.0, 0.006414, -0.0007608, 1.0, 0.0003514, 0.002775, 1.0, -0.0006568, 0.0, 1.0, 0.0, -1.938e-05, 1.0, 1.109e-05, 0.002775, 1.0, -0.0006568, 0.01092, 0.9999, -0.004772, 0.01169, 0.9999, -0.003313, 0.002775, 1.0, -0.0006568, 0.0001157, 1.0, 2.046e-05, 0.0, 1.0, 0.0, 0.002775, 1.0, -0.0006568, 0.007054, 1.0, -0.002017, 0.006303, 1.0, -0.002446, 0.002775, 1.0, -0.0006568, -0.0009801, 1.0, -0.000658, 0.0001157, 1.0, 2.046e-05, -0.06062, -0.9981, 0.008907, -0.05159, -0.9986, 0.01473, -0.0386, -0.9993, 0.002789, -0.0386, -0.9993, 0.002789, -0.01007, -0.9999, -0.008233, -0.02113, -0.9998, -0.002651, -0.0386, -0.9993, 0.002789, -0.05712, -0.998, -0.02689, -0.06208, -0.9978, -0.02251, -0.02113, -0.9998, -0.002651, -0.04649, -0.9989, 0.006872, -0.0386, -0.9993, 0.002789, -0.0386, -0.9993, 0.002789, -0.04649, -0.9989, 0.006872, -0.06062, -0.9981, 0.008907, -0.0386, -0.9993, 0.002789, -0.05143, -0.9987, -0.0009763, -0.05712, -0.998, -0.02689, -0.07898, -0.9969, 0.006294, -0.08544, -0.9962, 0.01778, -0.0386, -0.9993, 0.002789, -0.06208, -0.9978, -0.02251, -0.07898, -0.9969, 0.006294, -0.0386, -0.9993, 0.002789, -0.0386, -0.9993, 0.002789, -0.004094, -0.9999, 0.01226, -0.007154, -0.9999, 0.008967, -0.01252, -0.9999, -0.002729, -0.01198, -0.9999, -0.005096, -0.0386, -0.9993, 0.002789, -0.007154, -0.9999, 0.008967, -0.01112, -0.9999, 0.002026, -0.0386, -0.9993, 0.002789, -0.08544, -0.9962, 0.01778, -0.05794, -0.9983, 0.01059, -0.0386, -0.9993, 0.002789, -0.05794, -0.9983, 0.01059, -0.01984, -0.9998, 0.009665, -0.0386, -0.9993, 0.002789, -0.01984, -0.9998, 0.009665, -0.004094, -0.9999, 0.01226, -0.0386, -0.9993, 0.002789, -0.0386, -0.9993, 0.002789, -0.05159, -0.9986, 0.01473, -0.04354, -0.9989, 0.01813, -0.04354, -0.9989, 0.01813, -0.05143, -0.9987, -0.0009763, -0.0386, -0.9993, 0.002789, -0.01112, -0.9999, 0.002026, -0.01252, -0.9999, -0.002729, -0.0386, -0.9993, 0.002789, -0.01198, -0.9999, -0.005096, -0.01007, -0.9999, -0.008233, -0.0386, -0.9993, 0.002789, 0.002775, 1.0, -0.0006568, 0.006303, 1.0, -0.002446, 0.01092, 0.9999, -0.004772, 0.002775, 1.0, -0.0006568, 0.005232, 1.0, -0.003698, 0.007054, 1.0, -0.002017, 0.002775, 1.0, -0.0006568, 0.002028, 1.0, -0.005401, 0.005232, 1.0, -0.003698, 0.002775, 1.0, -0.0006568, 0.003828, 0.9999, 0.01237, 0.002248, 1.0, 0.006414, 0.002775, 1.0, -0.0006568, 0.0007872, 1.0, -0.009095, 0.002028, 1.0, -0.005401, 0.002775, 1.0, -0.0006568, -0.0006641, 1.0, -0.008628, 0.0007872, 1.0, -0.009095, 0.002775, 1.0, -0.0006568, 0.006236, 1.0, 0.007222, 0.003828, 0.9999, 0.01237, 0.002775, 1.0, -0.0006568, -0.002281, 1.0, 0.00019, -0.0006641, 1.0, -0.008628])] * 3)])

# ---- objects
ob_light = bpy.data.objects.new('Light', light_light)
ob_camera = bpy.data.objects.new('Camera', cam_camera)
ob_rozeround = bpy.data.objects.new('RozeRound', me_mesh)
ob_correction = bpy.data.objects.new('Correction', None)
ob_yellowround = bpy.data.objects.new('YellowRound', None)

# ---- transforms, parenting, visibility, modifiers, constraints
ob_light.location = (4.076, 1.005, 5.904)
ob_light.rotation_euler = (0.6503, 0.05522, 1.866)
ob_light.lock_rotations_4d = False
ob_light.empty_display_type = 'ARROWS'
ob_light.color = (0.0, 0.0, 0.0, 0.0)
ob_light.lineart.crease_threshold = 0.0
ob_camera.location = (7.359, -6.926, 4.958)
ob_camera.rotation_euler = (1.109, 0.0, 0.8149)
ob_camera.lock_rotations_4d = False
ob_camera.empty_display_type = 'ARROWS'
ob_camera.color = (0.0, 0.0, 0.0, 0.0)
ob_camera.display_type = 'WIRE'
ob_camera.lineart.crease_threshold = 0.0
ob_rozeround.parent = ob_yellowround
ob_rozeround.location = (0.0, 0.0, 0.0)
ob_rozeround.color = (0.8, 0.8, 0.8, 1.0)
ob_correction.parent = ob_yellowround
ob_correction.location = (0.0, 0.0, 0.0)
ob_correction.color = (0.8, 0.8, 0.8, 1.0)
ob_yellowround.location = (0.0, 0.0, 0.0)
ob_yellowround.rotation_euler = (1.571, -0.0, 0.0)
ob_yellowround.scale = (0.01, 0.01, 0.01)
ob_yellowround.color = (0.8, 0.8, 0.8, 1.0)

# ---- collection membership
col_collection.objects.link(ob_light)
col_collection.objects.link(ob_camera)
col_collection.objects.link(ob_rozeround)
col_collection.objects.link(ob_correction)
col_collection.objects.link(ob_yellowround)

# ---- scene / render settings (as saved in the file)
scene.camera = ob_camera
scene.frame_start = 1; scene.frame_end = 250; scene.frame_set(1)
scene.render.engine = 'BLENDER_EEVEE_NEXT'
scene.render.fps = 30
scene.cycles.use_denoising = False
scene.cycles.samples = 128
scene.cycles.sampling_pattern = 'TABULATED_SOBOL'
scene.cycles.use_adaptive_sampling = False
scene.cycles.use_light_tree = False
scene.view_settings.view_transform = 'Filmic'
bpy.context.view_layer.update()
